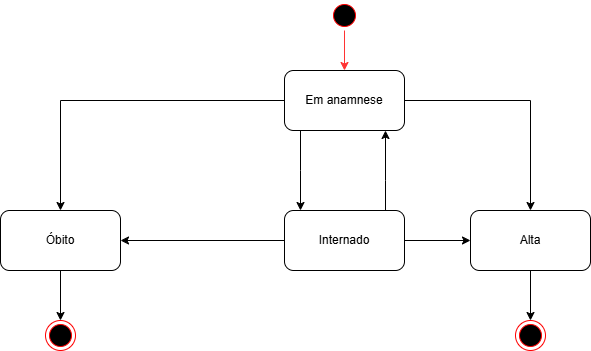

The diagram above was exported from draw.io. Its source (the exported page's mxGraphModel, read from the mxfile embedded in the PNG):
<mxGraphModel dx="880" dy="460" grid="1" gridSize="10" guides="1" tooltips="1" connect="1" arrows="1" fold="1" page="1" pageScale="1" pageWidth="827" pageHeight="1169" math="0" shadow="0">
  <root>
    <mxCell id="0" />
    <mxCell id="1" parent="0" />
    <mxCell id="K7rzVmQOTaTC3FST25zP-8" value="" style="edgeStyle=orthogonalEdgeStyle;rounded=0;orthogonalLoop=1;jettySize=auto;html=1;strokeColor=#FF3333;" parent="1" source="K7rzVmQOTaTC3FST25zP-1" target="K7rzVmQOTaTC3FST25zP-4" edge="1">
      <mxGeometry relative="1" as="geometry" />
    </mxCell>
    <mxCell id="K7rzVmQOTaTC3FST25zP-1" value="" style="ellipse;html=1;shape=startState;fillColor=#000000;strokeColor=#ff0000;" parent="1" vertex="1">
      <mxGeometry x="399" y="190" width="30" height="30" as="geometry" />
    </mxCell>
    <mxCell id="K7rzVmQOTaTC3FST25zP-11" style="edgeStyle=orthogonalEdgeStyle;rounded=0;orthogonalLoop=1;jettySize=auto;html=1;" parent="1" source="K7rzVmQOTaTC3FST25zP-4" target="K7rzVmQOTaTC3FST25zP-5" edge="1">
      <mxGeometry relative="1" as="geometry" />
    </mxCell>
    <mxCell id="K7rzVmQOTaTC3FST25zP-12" style="edgeStyle=orthogonalEdgeStyle;rounded=0;orthogonalLoop=1;jettySize=auto;html=1;" parent="1" source="K7rzVmQOTaTC3FST25zP-4" target="K7rzVmQOTaTC3FST25zP-6" edge="1">
      <mxGeometry relative="1" as="geometry">
        <Array as="points">
          <mxPoint x="370" y="360" />
          <mxPoint x="370" y="360" />
        </Array>
      </mxGeometry>
    </mxCell>
    <mxCell id="K7rzVmQOTaTC3FST25zP-13" style="edgeStyle=orthogonalEdgeStyle;rounded=0;orthogonalLoop=1;jettySize=auto;html=1;" parent="1" source="K7rzVmQOTaTC3FST25zP-4" target="K7rzVmQOTaTC3FST25zP-7" edge="1">
      <mxGeometry relative="1" as="geometry" />
    </mxCell>
    <mxCell id="K7rzVmQOTaTC3FST25zP-4" value="Em anamnese" style="rounded=1;whiteSpace=wrap;html=1;" parent="1" vertex="1">
      <mxGeometry x="354" y="260" width="120" height="60" as="geometry" />
    </mxCell>
    <mxCell id="K7rzVmQOTaTC3FST25zP-15" style="edgeStyle=orthogonalEdgeStyle;rounded=0;orthogonalLoop=1;jettySize=auto;html=1;" parent="1" source="K7rzVmQOTaTC3FST25zP-5" target="K7rzVmQOTaTC3FST25zP-9" edge="1">
      <mxGeometry relative="1" as="geometry" />
    </mxCell>
    <mxCell id="K7rzVmQOTaTC3FST25zP-5" value="Óbito" style="rounded=1;whiteSpace=wrap;html=1;" parent="1" vertex="1">
      <mxGeometry x="70" y="400" width="120" height="60" as="geometry" />
    </mxCell>
    <mxCell id="K7rzVmQOTaTC3FST25zP-14" style="edgeStyle=orthogonalEdgeStyle;rounded=0;orthogonalLoop=1;jettySize=auto;html=1;" parent="1" source="K7rzVmQOTaTC3FST25zP-6" target="K7rzVmQOTaTC3FST25zP-5" edge="1">
      <mxGeometry relative="1" as="geometry" />
    </mxCell>
    <mxCell id="K7rzVmQOTaTC3FST25zP-17" value="" style="edgeStyle=orthogonalEdgeStyle;rounded=0;orthogonalLoop=1;jettySize=auto;html=1;" parent="1" source="K7rzVmQOTaTC3FST25zP-6" target="K7rzVmQOTaTC3FST25zP-7" edge="1">
      <mxGeometry relative="1" as="geometry" />
    </mxCell>
    <mxCell id="K7rzVmQOTaTC3FST25zP-6" value="Internado" style="rounded=1;whiteSpace=wrap;html=1;" parent="1" vertex="1">
      <mxGeometry x="354" y="400" width="120" height="60" as="geometry" />
    </mxCell>
    <mxCell id="K7rzVmQOTaTC3FST25zP-16" value="" style="edgeStyle=orthogonalEdgeStyle;rounded=0;orthogonalLoop=1;jettySize=auto;html=1;" parent="1" source="K7rzVmQOTaTC3FST25zP-7" target="K7rzVmQOTaTC3FST25zP-10" edge="1">
      <mxGeometry relative="1" as="geometry" />
    </mxCell>
    <mxCell id="K7rzVmQOTaTC3FST25zP-7" value="Alta" style="rounded=1;whiteSpace=wrap;html=1;" parent="1" vertex="1">
      <mxGeometry x="540" y="400" width="120" height="60" as="geometry" />
    </mxCell>
    <mxCell id="K7rzVmQOTaTC3FST25zP-9" value="" style="ellipse;html=1;shape=endState;fillColor=#000000;strokeColor=#ff0000;" parent="1" vertex="1">
      <mxGeometry x="115" y="510" width="30" height="30" as="geometry" />
    </mxCell>
    <mxCell id="K7rzVmQOTaTC3FST25zP-10" value="" style="ellipse;html=1;shape=endState;fillColor=#000000;strokeColor=#ff0000;" parent="1" vertex="1">
      <mxGeometry x="585" y="510" width="30" height="30" as="geometry" />
    </mxCell>
    <mxCell id="K7rzVmQOTaTC3FST25zP-18" style="edgeStyle=orthogonalEdgeStyle;rounded=0;orthogonalLoop=1;jettySize=auto;html=1;" parent="1" source="K7rzVmQOTaTC3FST25zP-6" target="K7rzVmQOTaTC3FST25zP-4" edge="1">
      <mxGeometry relative="1" as="geometry">
        <mxPoint x="440" y="401.02" as="sourcePoint" />
        <mxPoint x="455" y="319.99999999999994" as="targetPoint" />
        <Array as="points">
          <mxPoint x="455" y="370" />
          <mxPoint x="455" y="370" />
        </Array>
      </mxGeometry>
    </mxCell>
  </root>
</mxGraphModel>